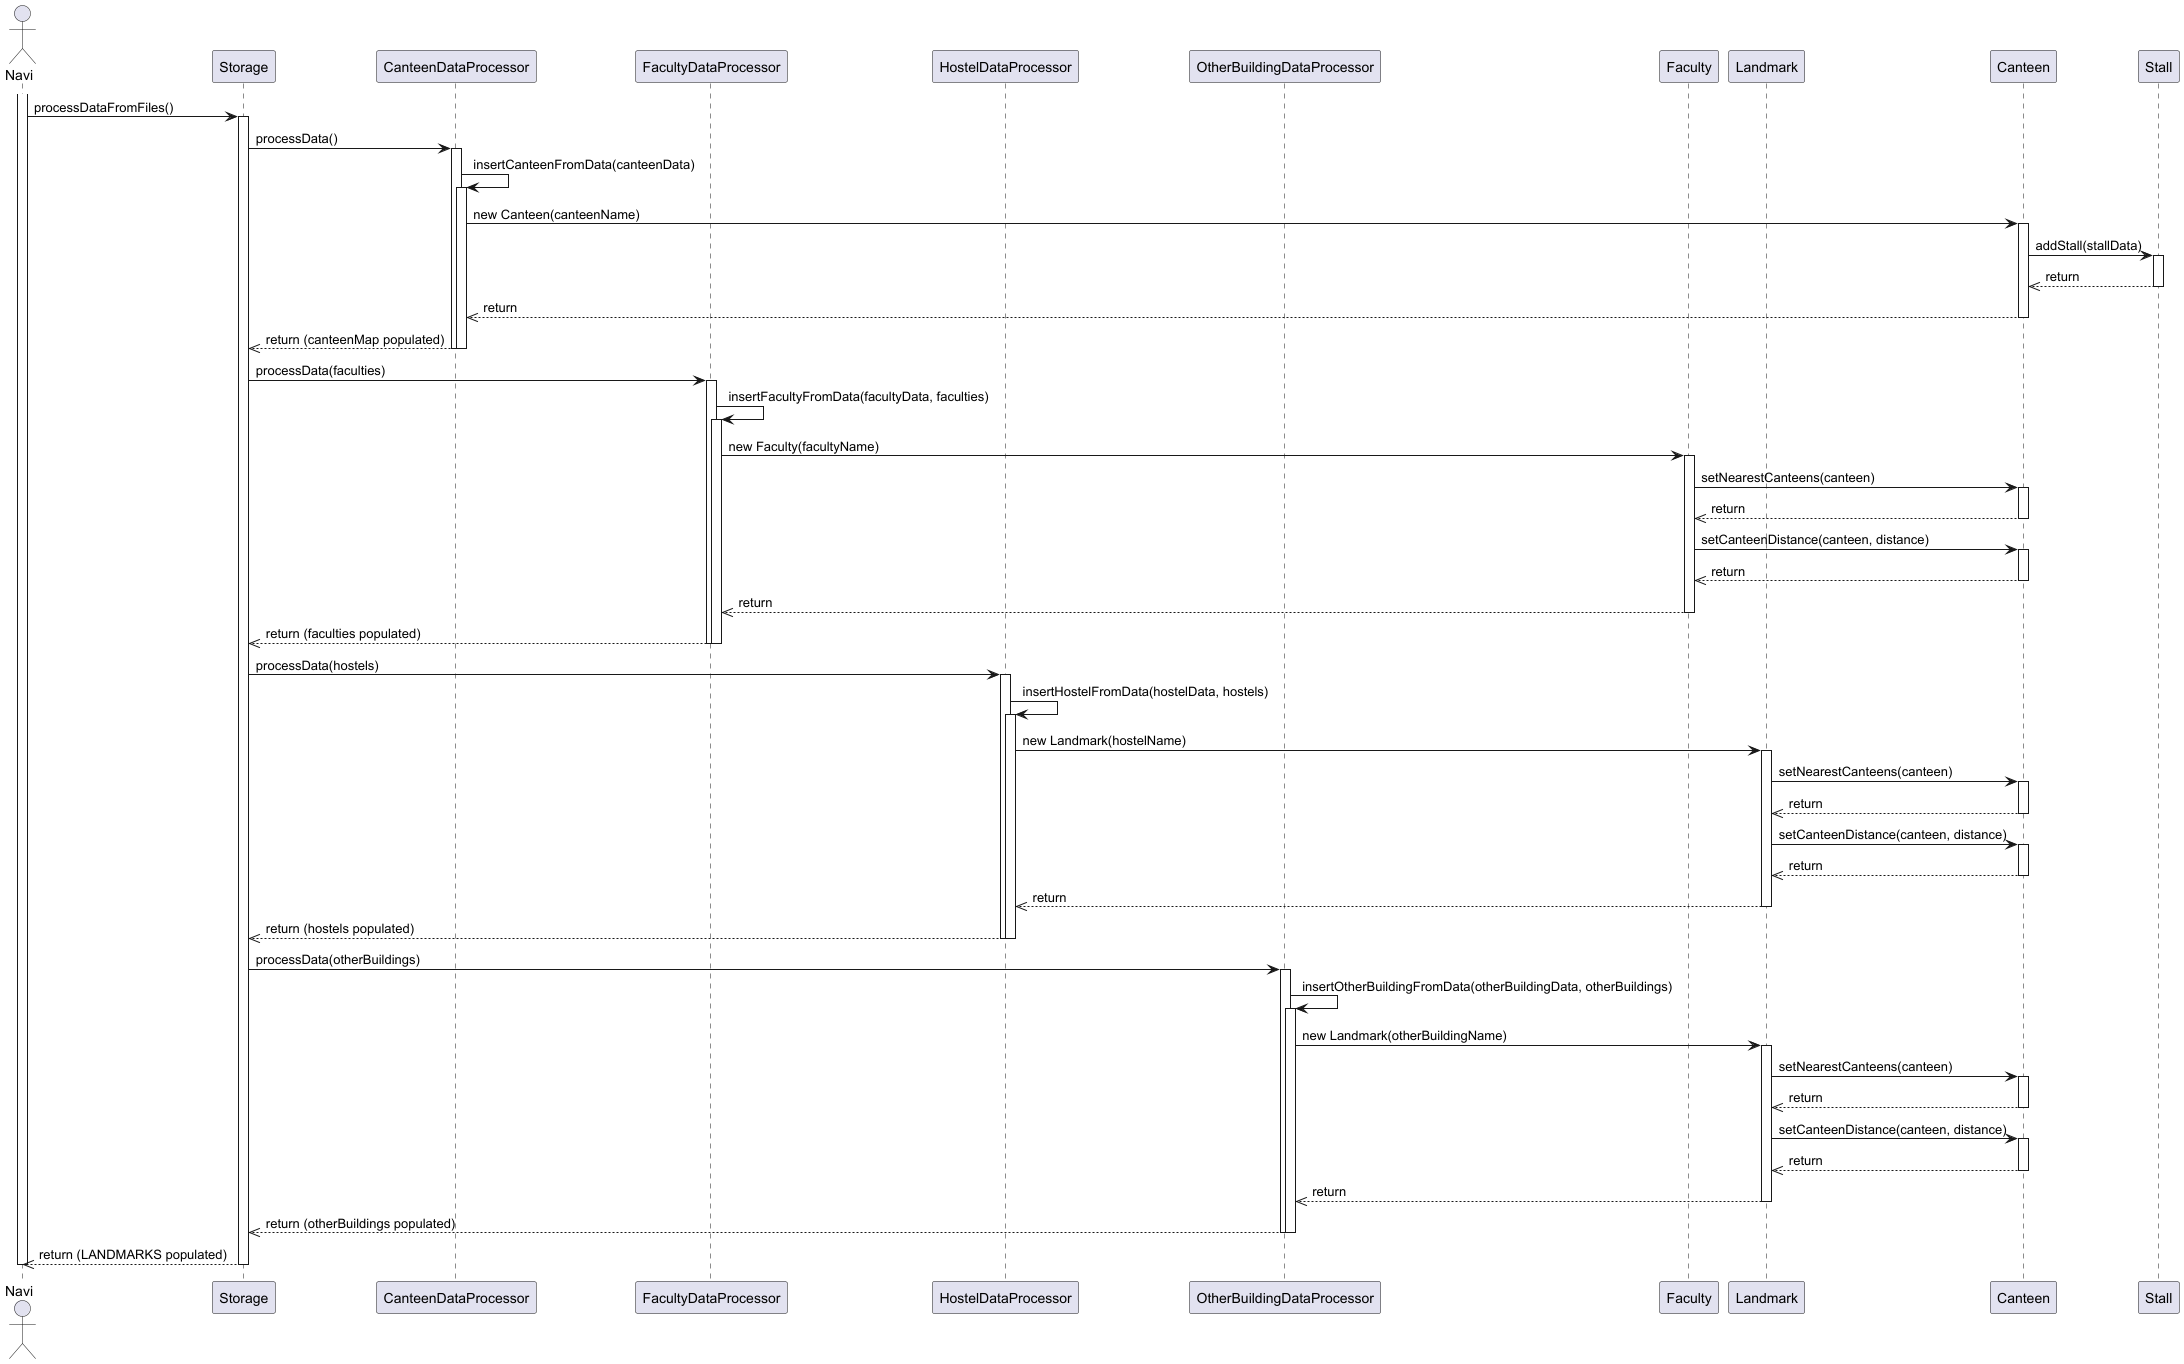

The diagram above was rendered by PlantUML. Its source (embedded in the PNG):
@startuml

actor Navi
participant Storage
participant CanteenDataProcessor
participant FacultyDataProcessor
participant HostelDataProcessor
participant OtherBuildingDataProcessor
participant Faculty
participant Landmark
participant Canteen
participant Stall

activate Navi
    Navi -> Storage : processDataFromFiles()
    activate Storage
        Storage -> CanteenDataProcessor : processData()
        activate CanteenDataProcessor
            CanteenDataProcessor -> CanteenDataProcessor : insertCanteenFromData(canteenData)
            activate CanteenDataProcessor
            CanteenDataProcessor -> Canteen : new Canteen(canteenName)
            activate Canteen
                Canteen -> Stall : addStall(stallData)
                activate Stall
                Stall -->> Canteen : return
                deactivate Stall
            Canteen -->> CanteenDataProcessor : return
            deactivate Canteen
            CanteenDataProcessor -->> Storage : return (canteenMap populated)
            deactivate CanteenDataProcessor
        deactivate CanteenDataProcessor

        Storage -> FacultyDataProcessor : processData(faculties)
        activate FacultyDataProcessor
            FacultyDataProcessor -> FacultyDataProcessor : insertFacultyFromData(facultyData, faculties)
            activate FacultyDataProcessor
            FacultyDataProcessor -> Faculty : new Faculty(facultyName)
            activate Faculty
                Faculty -> Canteen : setNearestCanteens(canteen)
                activate Canteen
                Canteen -->> Faculty : return
                deactivate Canteen

                Faculty -> Canteen : setCanteenDistance(canteen, distance)
                activate Canteen
                Canteen -->> Faculty : return
                deactivate Canteen
            Faculty -->> FacultyDataProcessor : return
            deactivate Faculty
            FacultyDataProcessor -->> Storage : return (faculties populated)
            deactivate FacultyDataProcessor
        deactivate FacultyDataProcessor

        Storage -> HostelDataProcessor : processData(hostels)
        activate HostelDataProcessor
            HostelDataProcessor -> HostelDataProcessor : insertHostelFromData(hostelData, hostels)
            activate HostelDataProcessor
            HostelDataProcessor -> Landmark : new Landmark(hostelName)
            activate Landmark
                Landmark -> Canteen : setNearestCanteens(canteen)
                activate Canteen
                Canteen -->> Landmark : return
                deactivate Canteen

                Landmark -> Canteen : setCanteenDistance(canteen, distance)
                activate Canteen
                Canteen -->> Landmark : return
                deactivate Canteen
            Landmark -->> HostelDataProcessor : return
            deactivate Landmark
            HostelDataProcessor -->> Storage : return (hostels populated)
            deactivate HostelDataProcessor
        deactivate HostelDataProcessor

        Storage -> OtherBuildingDataProcessor : processData(otherBuildings)
        activate OtherBuildingDataProcessor
            OtherBuildingDataProcessor -> OtherBuildingDataProcessor : insertOtherBuildingFromData(otherBuildingData, otherBuildings)
            activate OtherBuildingDataProcessor
            OtherBuildingDataProcessor -> Landmark : new Landmark(otherBuildingName)
            activate Landmark
                Landmark -> Canteen : setNearestCanteens(canteen)
                activate Canteen
                Canteen -->> Landmark : return
                deactivate Canteen

                Landmark -> Canteen : setCanteenDistance(canteen, distance)
                activate Canteen
                Canteen -->> Landmark : return
                deactivate Canteen
            Landmark -->> OtherBuildingDataProcessor : return
            deactivate Landmark
            OtherBuildingDataProcessor -->> Storage : return (otherBuildings populated)
            deactivate OtherBuildingDataProcessor
        deactivate OtherBuildingDataProcessor
    Storage -->> Navi : return (LANDMARKS populated)
    deactivate Storage
deactivate Navi

@enduml